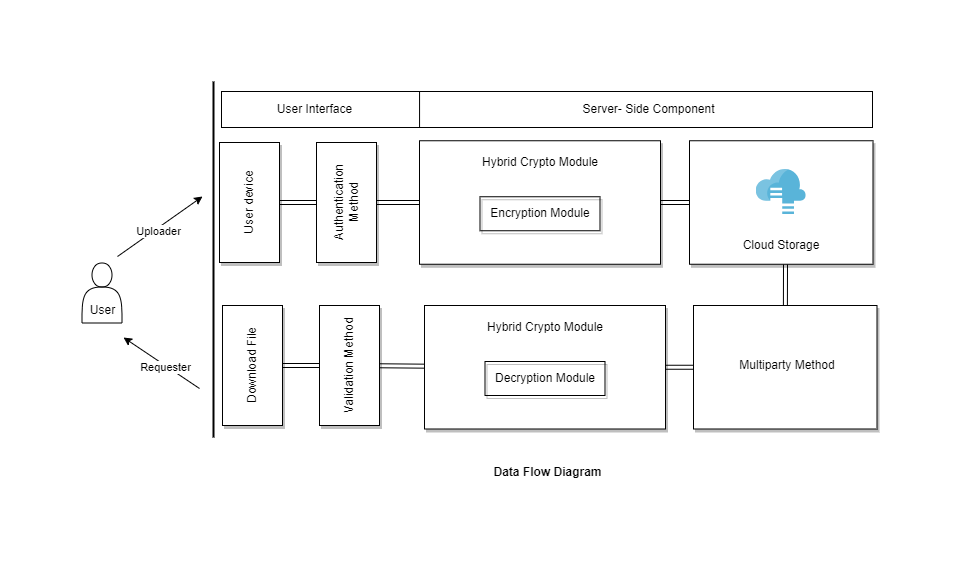

The diagram above was exported from draw.io. Its source (the exported page's mxGraphModel, read from the mxfile embedded in the PNG):
<mxGraphModel dx="1146" dy="871" grid="0" gridSize="10" guides="1" tooltips="1" connect="1" arrows="1" fold="1" page="0" pageScale="1" pageWidth="827" pageHeight="1169" background="#ffffff" math="0" shadow="0">
  <root>
    <mxCell id="0" />
    <mxCell id="1" parent="0" />
    <mxCell id="dkNx_UjHGswAKumPuSrl-57" value="" style="endArrow=classic;html=1;strokeColor=#000000;fontColor=#000000;" parent="1" edge="1">
      <mxGeometry relative="1" as="geometry">
        <mxPoint x="89" y="306" as="sourcePoint" />
        <mxPoint x="13" y="255" as="targetPoint" />
      </mxGeometry>
    </mxCell>
    <mxCell id="dkNx_UjHGswAKumPuSrl-58" value="Requester" style="edgeLabel;resizable=0;html=1;align=center;verticalAlign=middle;rounded=0;shadow=0;glass=0;strokeColor=#000000;strokeWidth=1;fontColor=#000000;fillColor=none;labelBackgroundColor=#FFFFFF;" parent="dkNx_UjHGswAKumPuSrl-57" connectable="0" vertex="1">
      <mxGeometry relative="1" as="geometry">
        <mxPoint x="4" y="4" as="offset" />
      </mxGeometry>
    </mxCell>
    <mxCell id="dkNx_UjHGswAKumPuSrl-13" value="" style="edgeStyle=none;html=1;fontColor=#000000;strokeColor=#000000;shape=link;" parent="1" source="dkNx_UjHGswAKumPuSrl-1" target="dkNx_UjHGswAKumPuSrl-8" edge="1">
      <mxGeometry relative="1" as="geometry" />
    </mxCell>
    <mxCell id="dkNx_UjHGswAKumPuSrl-1" value="&lt;font color=&quot;#000000&quot;&gt;User device&lt;/font&gt;" style="rounded=0;whiteSpace=wrap;html=1;strokeColor=#000000;fillColor=#FFFFFF;rotation=-90;glass=0;shadow=1;" parent="1" vertex="1">
      <mxGeometry x="79" y="90" width="120" height="60" as="geometry" />
    </mxCell>
    <mxCell id="dkNx_UjHGswAKumPuSrl-14" value="" style="edgeStyle=none;shape=link;html=1;strokeColor=#000000;fontColor=#000000;" parent="1" source="dkNx_UjHGswAKumPuSrl-8" target="dkNx_UjHGswAKumPuSrl-12" edge="1">
      <mxGeometry relative="1" as="geometry">
        <Array as="points">
          <mxPoint x="343" y="120" />
        </Array>
      </mxGeometry>
    </mxCell>
    <mxCell id="dkNx_UjHGswAKumPuSrl-8" value="&lt;font color=&quot;#000000&quot;&gt;Authentication&lt;br&gt;Method&lt;br&gt;&lt;/font&gt;" style="rounded=0;whiteSpace=wrap;html=1;strokeColor=#000000;fillColor=#FFFFFF;rotation=-90;glass=0;shadow=1;" parent="1" vertex="1">
      <mxGeometry x="176" y="90" width="120" height="60" as="geometry" />
    </mxCell>
    <mxCell id="dkNx_UjHGswAKumPuSrl-18" value="" style="edgeStyle=none;shape=link;html=1;strokeColor=#000000;fontColor=#000000;" parent="1" source="dkNx_UjHGswAKumPuSrl-10" target="dkNx_UjHGswAKumPuSrl-15" edge="1">
      <mxGeometry relative="1" as="geometry" />
    </mxCell>
    <mxCell id="dkNx_UjHGswAKumPuSrl-10" value="" style="rounded=0;whiteSpace=wrap;html=1;strokeColor=#000000;fillColor=#FFFFFF;rotation=-90;glass=0;shadow=1;" parent="1" vertex="1">
      <mxGeometry x="367.75" y="-0.5" width="123.5" height="241" as="geometry" />
    </mxCell>
    <mxCell id="dkNx_UjHGswAKumPuSrl-11" value="Hybrid Crypto Module" style="rounded=0;whiteSpace=wrap;html=1;shadow=0;glass=0;strokeColor=none;fontColor=#000000;fillColor=none;" parent="1" vertex="1">
      <mxGeometry x="322" y="58.25" width="216" height="43" as="geometry" />
    </mxCell>
    <mxCell id="dkNx_UjHGswAKumPuSrl-12" value="Encryption Module" style="rounded=0;whiteSpace=wrap;html=1;shadow=1;glass=0;strokeColor=#000000;fontColor=#000000;fillColor=none;" parent="1" vertex="1">
      <mxGeometry x="369.5" y="114.25" width="120" height="34" as="geometry" />
    </mxCell>
    <mxCell id="dkNx_UjHGswAKumPuSrl-15" value="" style="rounded=0;whiteSpace=wrap;html=1;strokeColor=#000000;fillColor=#FFFFFF;rotation=-90;glass=0;shadow=1;" parent="1" vertex="1">
      <mxGeometry x="609" y="28.25" width="123.5" height="183.5" as="geometry" />
    </mxCell>
    <mxCell id="dkNx_UjHGswAKumPuSrl-16" value="Cloud Storage" style="rounded=0;whiteSpace=wrap;html=1;shadow=0;glass=0;strokeColor=none;fontColor=#000000;fillColor=none;" parent="1" vertex="1">
      <mxGeometry x="562.75" y="141" width="216" height="43" as="geometry" />
    </mxCell>
    <mxCell id="dkNx_UjHGswAKumPuSrl-21" value="" style="sketch=0;aspect=fixed;html=1;points=[];align=center;image;fontSize=12;image=img/lib/mscae/StorSimple.svg;rounded=1;shadow=0;glass=0;strokeColor=#000000;fontColor=#000000;fillColor=none;" parent="1" vertex="1">
      <mxGeometry x="645.75" y="87" width="50" height="45" as="geometry" />
    </mxCell>
    <mxCell id="dkNx_UjHGswAKumPuSrl-53" value="" style="edgeStyle=none;html=1;strokeColor=#000000;fontColor=#000000;shape=link;" parent="1" source="dkNx_UjHGswAKumPuSrl-22" target="dkNx_UjHGswAKumPuSrl-52" edge="1">
      <mxGeometry relative="1" as="geometry" />
    </mxCell>
    <mxCell id="dkNx_UjHGswAKumPuSrl-22" value="" style="rounded=0;whiteSpace=wrap;html=1;strokeColor=#000000;fillColor=#FFFFFF;rotation=-90;glass=0;shadow=1;" parent="1" vertex="1">
      <mxGeometry x="372.75" y="164.25" width="123.5" height="241" as="geometry" />
    </mxCell>
    <mxCell id="dkNx_UjHGswAKumPuSrl-23" value="Hybrid Crypto Module" style="rounded=0;whiteSpace=wrap;html=1;shadow=0;glass=0;strokeColor=none;fontColor=#000000;fillColor=none;" parent="1" vertex="1">
      <mxGeometry x="327" y="223" width="216" height="43" as="geometry" />
    </mxCell>
    <mxCell id="dkNx_UjHGswAKumPuSrl-24" value="Decryption Module" style="rounded=0;whiteSpace=wrap;html=1;shadow=1;glass=0;strokeColor=#000000;fontColor=#000000;fillColor=none;" parent="1" vertex="1">
      <mxGeometry x="374.5" y="279" width="120" height="34" as="geometry" />
    </mxCell>
    <mxCell id="dkNx_UjHGswAKumPuSrl-31" value="" style="edgeStyle=none;shape=link;html=1;strokeColor=#000000;fontColor=#000000;" parent="1" source="dkNx_UjHGswAKumPuSrl-28" edge="1">
      <mxGeometry relative="1" as="geometry">
        <mxPoint x="675" y="182" as="targetPoint" />
      </mxGeometry>
    </mxCell>
    <mxCell id="dkNx_UjHGswAKumPuSrl-33" value="" style="edgeStyle=none;shape=link;html=1;strokeColor=#000000;fontColor=#000000;entryX=0.5;entryY=1;entryDx=0;entryDy=0;" parent="1" source="dkNx_UjHGswAKumPuSrl-28" target="dkNx_UjHGswAKumPuSrl-22" edge="1">
      <mxGeometry relative="1" as="geometry" />
    </mxCell>
    <mxCell id="dkNx_UjHGswAKumPuSrl-28" value="" style="rounded=0;whiteSpace=wrap;html=1;strokeColor=#000000;fillColor=#FFFFFF;rotation=-90;glass=0;shadow=1;" parent="1" vertex="1">
      <mxGeometry x="613" y="193" width="123.5" height="183.5" as="geometry" />
    </mxCell>
    <mxCell id="dkNx_UjHGswAKumPuSrl-30" value="Multiparty Method" style="rounded=0;whiteSpace=wrap;html=1;shadow=0;glass=0;strokeColor=none;fontColor=#000000;fillColor=none;" parent="1" vertex="1">
      <mxGeometry x="597" y="261" width="160" height="43" as="geometry" />
    </mxCell>
    <mxCell id="dkNx_UjHGswAKumPuSrl-37" value="" style="shape=actor;whiteSpace=wrap;html=1;rounded=1;shadow=0;glass=0;strokeColor=#000000;fontColor=#000000;fillColor=none;" parent="1" vertex="1">
      <mxGeometry x="-28.5" y="180.5" width="40" height="60" as="geometry" />
    </mxCell>
    <mxCell id="dkNx_UjHGswAKumPuSrl-38" value="User" style="text;html=1;align=center;verticalAlign=middle;resizable=0;points=[];autosize=1;strokeColor=none;fillColor=none;fontColor=#000000;" parent="1" vertex="1">
      <mxGeometry x="-30" y="214.5" width="43" height="26" as="geometry" />
    </mxCell>
    <mxCell id="dkNx_UjHGswAKumPuSrl-46" value="" style="rounded=0;whiteSpace=wrap;html=1;shadow=0;glass=0;strokeColor=#000000;fontColor=#000000;fillColor=none;" parent="1" vertex="1">
      <mxGeometry x="111" y="9" width="651" height="36" as="geometry" />
    </mxCell>
    <mxCell id="dkNx_UjHGswAKumPuSrl-47" value="" style="line;strokeWidth=1;html=1;rounded=0;shadow=0;glass=0;strokeColor=#000000;fontColor=#000000;fillColor=none;rotation=90;" parent="1" vertex="1">
      <mxGeometry x="291.12" y="22" width="35.88" height="10" as="geometry" />
    </mxCell>
    <mxCell id="dkNx_UjHGswAKumPuSrl-48" value="User Interface" style="text;html=1;align=center;verticalAlign=middle;resizable=0;points=[];autosize=1;strokeColor=none;fillColor=none;fontColor=#000000;" parent="1" vertex="1">
      <mxGeometry x="157" y="14" width="93" height="26" as="geometry" />
    </mxCell>
    <mxCell id="dkNx_UjHGswAKumPuSrl-49" value="Server- Side Component" style="text;html=1;align=center;verticalAlign=middle;resizable=0;points=[];autosize=1;strokeColor=none;fillColor=none;fontColor=#000000;" parent="1" vertex="1">
      <mxGeometry x="463" y="14" width="150" height="26" as="geometry" />
    </mxCell>
    <mxCell id="dkNx_UjHGswAKumPuSrl-50" value="" style="edgeStyle=none;html=1;fontColor=#000000;strokeColor=#000000;shape=link;" parent="1" source="dkNx_UjHGswAKumPuSrl-51" target="dkNx_UjHGswAKumPuSrl-52" edge="1">
      <mxGeometry relative="1" as="geometry" />
    </mxCell>
    <mxCell id="dkNx_UjHGswAKumPuSrl-51" value="&lt;font color=&quot;#000000&quot;&gt;Download File&lt;/font&gt;" style="rounded=0;whiteSpace=wrap;html=1;strokeColor=#000000;fillColor=#FFFFFF;rotation=-90;glass=0;shadow=1;" parent="1" vertex="1">
      <mxGeometry x="82" y="253" width="120" height="60" as="geometry" />
    </mxCell>
    <mxCell id="dkNx_UjHGswAKumPuSrl-52" value="&lt;font color=&quot;#000000&quot;&gt;Validation Method&lt;/font&gt;" style="rounded=0;whiteSpace=wrap;html=1;strokeColor=#000000;fillColor=#FFFFFF;rotation=-90;glass=0;shadow=1;" parent="1" vertex="1">
      <mxGeometry x="179" y="253" width="120" height="60" as="geometry" />
    </mxCell>
    <mxCell id="dkNx_UjHGswAKumPuSrl-55" value="" style="endArrow=classic;html=1;strokeColor=#000000;fontColor=#000000;" parent="1" edge="1">
      <mxGeometry relative="1" as="geometry">
        <mxPoint x="7" y="174" as="sourcePoint" />
        <mxPoint x="92" y="114" as="targetPoint" />
      </mxGeometry>
    </mxCell>
    <mxCell id="dkNx_UjHGswAKumPuSrl-56" value="Uploader" style="edgeLabel;resizable=0;html=1;align=center;verticalAlign=middle;rounded=0;shadow=0;glass=0;strokeColor=#000000;strokeWidth=1;fontColor=#000000;fillColor=none;labelBackgroundColor=#FFFFFF;" parent="dkNx_UjHGswAKumPuSrl-55" connectable="0" vertex="1">
      <mxGeometry relative="1" as="geometry">
        <mxPoint x="-2" y="4" as="offset" />
      </mxGeometry>
    </mxCell>
    <mxCell id="dkNx_UjHGswAKumPuSrl-59" value="" style="line;strokeWidth=2;direction=south;html=1;rounded=0;shadow=0;glass=0;labelBackgroundColor=#FFFFFF;strokeColor=#000000;fontColor=#000000;fillColor=none;" parent="1" vertex="1">
      <mxGeometry x="98" y="-1" width="10" height="356" as="geometry" />
    </mxCell>
    <mxCell id="2" value="&lt;font color=&quot;#000000&quot;&gt;&lt;b&gt;Data Flow Diagram&lt;/b&gt;&lt;/font&gt;" style="text;html=1;align=center;verticalAlign=middle;resizable=0;points=[];autosize=1;strokeColor=none;fillColor=none;" parent="1" vertex="1">
      <mxGeometry x="374" y="376.5" width="126" height="26" as="geometry" />
    </mxCell>
  </root>
</mxGraphModel>